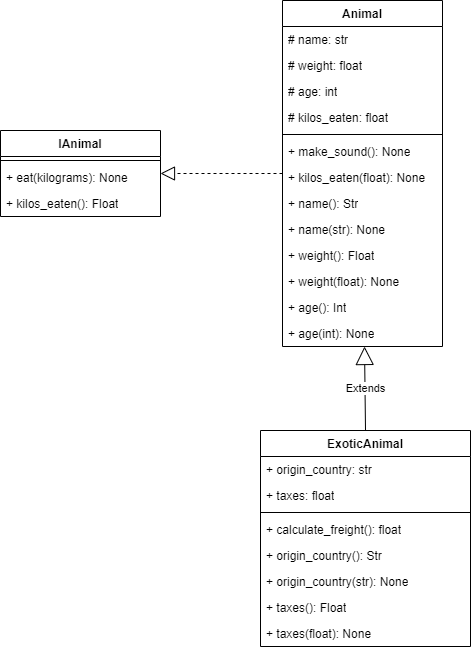

The diagram above was exported from draw.io. Its source (the exported page's mxGraphModel, read from the mxfile embedded in the PNG):
<mxGraphModel dx="953" dy="547" grid="1" gridSize="10" guides="1" tooltips="1" connect="1" arrows="1" fold="1" page="1" pageScale="1" pageWidth="827" pageHeight="1169" background="none" math="0" shadow="0">
  <root>
    <mxCell id="0" />
    <mxCell id="1" parent="0" />
    <mxCell id="2xeNj6NA4ml2Pk_EQhK7-9" value="IAnimal" style="swimlane;fontStyle=1;align=center;verticalAlign=top;childLayout=stackLayout;horizontal=1;startSize=26;horizontalStack=0;resizeParent=1;resizeParentMax=0;resizeLast=0;collapsible=1;marginBottom=0;whiteSpace=wrap;html=1;" vertex="1" parent="1">
      <mxGeometry x="130" y="360" width="160" height="86" as="geometry" />
    </mxCell>
    <mxCell id="2xeNj6NA4ml2Pk_EQhK7-11" value="" style="line;strokeWidth=1;fillColor=none;align=left;verticalAlign=middle;spacingTop=-1;spacingLeft=3;spacingRight=3;rotatable=0;labelPosition=right;points=[];portConstraint=eastwest;strokeColor=inherit;" vertex="1" parent="2xeNj6NA4ml2Pk_EQhK7-9">
      <mxGeometry y="26" width="160" height="8" as="geometry" />
    </mxCell>
    <mxCell id="2xeNj6NA4ml2Pk_EQhK7-12" value="+ eat(kilograms): None" style="text;strokeColor=none;fillColor=none;align=left;verticalAlign=top;spacingLeft=4;spacingRight=4;overflow=hidden;rotatable=0;points=[[0,0.5],[1,0.5]];portConstraint=eastwest;whiteSpace=wrap;html=1;" vertex="1" parent="2xeNj6NA4ml2Pk_EQhK7-9">
      <mxGeometry y="34" width="160" height="26" as="geometry" />
    </mxCell>
    <mxCell id="2xeNj6NA4ml2Pk_EQhK7-13" value="+ kilos_eaten(): Float" style="text;strokeColor=none;fillColor=none;align=left;verticalAlign=top;spacingLeft=4;spacingRight=4;overflow=hidden;rotatable=0;points=[[0,0.5],[1,0.5]];portConstraint=eastwest;whiteSpace=wrap;html=1;" vertex="1" parent="2xeNj6NA4ml2Pk_EQhK7-9">
      <mxGeometry y="60" width="160" height="26" as="geometry" />
    </mxCell>
    <mxCell id="2xeNj6NA4ml2Pk_EQhK7-14" value="Animal" style="swimlane;fontStyle=1;align=center;verticalAlign=top;childLayout=stackLayout;horizontal=1;startSize=26;horizontalStack=0;resizeParent=1;resizeParentMax=0;resizeLast=0;collapsible=1;marginBottom=0;whiteSpace=wrap;html=1;" vertex="1" parent="1">
      <mxGeometry x="412" y="230" width="160" height="346" as="geometry" />
    </mxCell>
    <mxCell id="2xeNj6NA4ml2Pk_EQhK7-25" value="# name: str" style="text;strokeColor=none;fillColor=none;align=left;verticalAlign=top;spacingLeft=4;spacingRight=4;overflow=hidden;rotatable=0;points=[[0,0.5],[1,0.5]];portConstraint=eastwest;whiteSpace=wrap;html=1;" vertex="1" parent="2xeNj6NA4ml2Pk_EQhK7-14">
      <mxGeometry y="26" width="160" height="26" as="geometry" />
    </mxCell>
    <mxCell id="2xeNj6NA4ml2Pk_EQhK7-26" value="# weight: float" style="text;strokeColor=none;fillColor=none;align=left;verticalAlign=top;spacingLeft=4;spacingRight=4;overflow=hidden;rotatable=0;points=[[0,0.5],[1,0.5]];portConstraint=eastwest;whiteSpace=wrap;html=1;" vertex="1" parent="2xeNj6NA4ml2Pk_EQhK7-14">
      <mxGeometry y="52" width="160" height="26" as="geometry" />
    </mxCell>
    <mxCell id="2xeNj6NA4ml2Pk_EQhK7-27" value="# age: int" style="text;strokeColor=none;fillColor=none;align=left;verticalAlign=top;spacingLeft=4;spacingRight=4;overflow=hidden;rotatable=0;points=[[0,0.5],[1,0.5]];portConstraint=eastwest;whiteSpace=wrap;html=1;" vertex="1" parent="2xeNj6NA4ml2Pk_EQhK7-14">
      <mxGeometry y="78" width="160" height="26" as="geometry" />
    </mxCell>
    <mxCell id="2xeNj6NA4ml2Pk_EQhK7-28" value="# kilos_eaten: float" style="text;strokeColor=none;fillColor=none;align=left;verticalAlign=top;spacingLeft=4;spacingRight=4;overflow=hidden;rotatable=0;points=[[0,0.5],[1,0.5]];portConstraint=eastwest;whiteSpace=wrap;html=1;" vertex="1" parent="2xeNj6NA4ml2Pk_EQhK7-14">
      <mxGeometry y="104" width="160" height="26" as="geometry" />
    </mxCell>
    <mxCell id="2xeNj6NA4ml2Pk_EQhK7-15" value="" style="line;strokeWidth=1;fillColor=none;align=left;verticalAlign=middle;spacingTop=-1;spacingLeft=3;spacingRight=3;rotatable=0;labelPosition=right;points=[];portConstraint=eastwest;strokeColor=inherit;" vertex="1" parent="2xeNj6NA4ml2Pk_EQhK7-14">
      <mxGeometry y="130" width="160" height="8" as="geometry" />
    </mxCell>
    <mxCell id="2xeNj6NA4ml2Pk_EQhK7-16" value="+ make_sound(): None" style="text;strokeColor=none;fillColor=none;align=left;verticalAlign=top;spacingLeft=4;spacingRight=4;overflow=hidden;rotatable=0;points=[[0,0.5],[1,0.5]];portConstraint=eastwest;whiteSpace=wrap;html=1;" vertex="1" parent="2xeNj6NA4ml2Pk_EQhK7-14">
      <mxGeometry y="138" width="160" height="26" as="geometry" />
    </mxCell>
    <mxCell id="2xeNj6NA4ml2Pk_EQhK7-17" value="+ kilos_eaten(float): None" style="text;strokeColor=none;fillColor=none;align=left;verticalAlign=top;spacingLeft=4;spacingRight=4;overflow=hidden;rotatable=0;points=[[0,0.5],[1,0.5]];portConstraint=eastwest;whiteSpace=wrap;html=1;" vertex="1" parent="2xeNj6NA4ml2Pk_EQhK7-14">
      <mxGeometry y="164" width="160" height="26" as="geometry" />
    </mxCell>
    <mxCell id="2xeNj6NA4ml2Pk_EQhK7-29" value="+ name(): Str" style="text;strokeColor=none;fillColor=none;align=left;verticalAlign=top;spacingLeft=4;spacingRight=4;overflow=hidden;rotatable=0;points=[[0,0.5],[1,0.5]];portConstraint=eastwest;whiteSpace=wrap;html=1;" vertex="1" parent="2xeNj6NA4ml2Pk_EQhK7-14">
      <mxGeometry y="190" width="160" height="26" as="geometry" />
    </mxCell>
    <mxCell id="2xeNj6NA4ml2Pk_EQhK7-30" value="+ name(str): None" style="text;strokeColor=none;fillColor=none;align=left;verticalAlign=top;spacingLeft=4;spacingRight=4;overflow=hidden;rotatable=0;points=[[0,0.5],[1,0.5]];portConstraint=eastwest;whiteSpace=wrap;html=1;" vertex="1" parent="2xeNj6NA4ml2Pk_EQhK7-14">
      <mxGeometry y="216" width="160" height="26" as="geometry" />
    </mxCell>
    <mxCell id="2xeNj6NA4ml2Pk_EQhK7-31" value="+ weight(): Float" style="text;strokeColor=none;fillColor=none;align=left;verticalAlign=top;spacingLeft=4;spacingRight=4;overflow=hidden;rotatable=0;points=[[0,0.5],[1,0.5]];portConstraint=eastwest;whiteSpace=wrap;html=1;" vertex="1" parent="2xeNj6NA4ml2Pk_EQhK7-14">
      <mxGeometry y="242" width="160" height="26" as="geometry" />
    </mxCell>
    <mxCell id="2xeNj6NA4ml2Pk_EQhK7-32" value="+ weight(float): None" style="text;strokeColor=none;fillColor=none;align=left;verticalAlign=top;spacingLeft=4;spacingRight=4;overflow=hidden;rotatable=0;points=[[0,0.5],[1,0.5]];portConstraint=eastwest;whiteSpace=wrap;html=1;" vertex="1" parent="2xeNj6NA4ml2Pk_EQhK7-14">
      <mxGeometry y="268" width="160" height="26" as="geometry" />
    </mxCell>
    <mxCell id="2xeNj6NA4ml2Pk_EQhK7-33" value="+ age(): Int" style="text;strokeColor=none;fillColor=none;align=left;verticalAlign=top;spacingLeft=4;spacingRight=4;overflow=hidden;rotatable=0;points=[[0,0.5],[1,0.5]];portConstraint=eastwest;whiteSpace=wrap;html=1;" vertex="1" parent="2xeNj6NA4ml2Pk_EQhK7-14">
      <mxGeometry y="294" width="160" height="26" as="geometry" />
    </mxCell>
    <mxCell id="2xeNj6NA4ml2Pk_EQhK7-34" value="+ age(int): None" style="text;strokeColor=none;fillColor=none;align=left;verticalAlign=top;spacingLeft=4;spacingRight=4;overflow=hidden;rotatable=0;points=[[0,0.5],[1,0.5]];portConstraint=eastwest;whiteSpace=wrap;html=1;" vertex="1" parent="2xeNj6NA4ml2Pk_EQhK7-14">
      <mxGeometry y="320" width="160" height="26" as="geometry" />
    </mxCell>
    <mxCell id="2xeNj6NA4ml2Pk_EQhK7-19" value="ExoticAnimal" style="swimlane;fontStyle=1;align=center;verticalAlign=top;childLayout=stackLayout;horizontal=1;startSize=26;horizontalStack=0;resizeParent=1;resizeParentMax=0;resizeLast=0;collapsible=1;marginBottom=0;whiteSpace=wrap;html=1;" vertex="1" parent="1">
      <mxGeometry x="390" y="660" width="210" height="216" as="geometry" />
    </mxCell>
    <mxCell id="2xeNj6NA4ml2Pk_EQhK7-20" value="+ origin_country: str" style="text;strokeColor=none;fillColor=none;align=left;verticalAlign=top;spacingLeft=4;spacingRight=4;overflow=hidden;rotatable=0;points=[[0,0.5],[1,0.5]];portConstraint=eastwest;whiteSpace=wrap;html=1;" vertex="1" parent="2xeNj6NA4ml2Pk_EQhK7-19">
      <mxGeometry y="26" width="210" height="26" as="geometry" />
    </mxCell>
    <mxCell id="2xeNj6NA4ml2Pk_EQhK7-35" value="+ taxes: float" style="text;strokeColor=none;fillColor=none;align=left;verticalAlign=top;spacingLeft=4;spacingRight=4;overflow=hidden;rotatable=0;points=[[0,0.5],[1,0.5]];portConstraint=eastwest;whiteSpace=wrap;html=1;" vertex="1" parent="2xeNj6NA4ml2Pk_EQhK7-19">
      <mxGeometry y="52" width="210" height="26" as="geometry" />
    </mxCell>
    <mxCell id="2xeNj6NA4ml2Pk_EQhK7-21" value="" style="line;strokeWidth=1;fillColor=none;align=left;verticalAlign=middle;spacingTop=-1;spacingLeft=3;spacingRight=3;rotatable=0;labelPosition=right;points=[];portConstraint=eastwest;strokeColor=inherit;" vertex="1" parent="2xeNj6NA4ml2Pk_EQhK7-19">
      <mxGeometry y="78" width="210" height="8" as="geometry" />
    </mxCell>
    <mxCell id="2xeNj6NA4ml2Pk_EQhK7-22" value="+ calculate_freight(): float" style="text;strokeColor=none;fillColor=none;align=left;verticalAlign=top;spacingLeft=4;spacingRight=4;overflow=hidden;rotatable=0;points=[[0,0.5],[1,0.5]];portConstraint=eastwest;whiteSpace=wrap;html=1;" vertex="1" parent="2xeNj6NA4ml2Pk_EQhK7-19">
      <mxGeometry y="86" width="210" height="26" as="geometry" />
    </mxCell>
    <mxCell id="2xeNj6NA4ml2Pk_EQhK7-36" value="+ origin_country(): Str" style="text;strokeColor=none;fillColor=none;align=left;verticalAlign=top;spacingLeft=4;spacingRight=4;overflow=hidden;rotatable=0;points=[[0,0.5],[1,0.5]];portConstraint=eastwest;whiteSpace=wrap;html=1;" vertex="1" parent="2xeNj6NA4ml2Pk_EQhK7-19">
      <mxGeometry y="112" width="210" height="26" as="geometry" />
    </mxCell>
    <mxCell id="2xeNj6NA4ml2Pk_EQhK7-37" value="+ origin_country(str): None" style="text;strokeColor=none;fillColor=none;align=left;verticalAlign=top;spacingLeft=4;spacingRight=4;overflow=hidden;rotatable=0;points=[[0,0.5],[1,0.5]];portConstraint=eastwest;whiteSpace=wrap;html=1;" vertex="1" parent="2xeNj6NA4ml2Pk_EQhK7-19">
      <mxGeometry y="138" width="210" height="26" as="geometry" />
    </mxCell>
    <mxCell id="2xeNj6NA4ml2Pk_EQhK7-38" value="+ taxes(): Float" style="text;strokeColor=none;fillColor=none;align=left;verticalAlign=top;spacingLeft=4;spacingRight=4;overflow=hidden;rotatable=0;points=[[0,0.5],[1,0.5]];portConstraint=eastwest;whiteSpace=wrap;html=1;" vertex="1" parent="2xeNj6NA4ml2Pk_EQhK7-19">
      <mxGeometry y="164" width="210" height="26" as="geometry" />
    </mxCell>
    <mxCell id="2xeNj6NA4ml2Pk_EQhK7-39" value="+ taxes(float): None" style="text;strokeColor=none;fillColor=none;align=left;verticalAlign=top;spacingLeft=4;spacingRight=4;overflow=hidden;rotatable=0;points=[[0,0.5],[1,0.5]];portConstraint=eastwest;whiteSpace=wrap;html=1;" vertex="1" parent="2xeNj6NA4ml2Pk_EQhK7-19">
      <mxGeometry y="190" width="210" height="26" as="geometry" />
    </mxCell>
    <mxCell id="2xeNj6NA4ml2Pk_EQhK7-23" value="" style="endArrow=block;dashed=1;endFill=0;endSize=12;html=1;rounded=0;" edge="1" parent="1" source="2xeNj6NA4ml2Pk_EQhK7-14" target="2xeNj6NA4ml2Pk_EQhK7-9">
      <mxGeometry width="160" relative="1" as="geometry">
        <mxPoint x="373" y="350" as="sourcePoint" />
        <mxPoint x="533" y="350" as="targetPoint" />
      </mxGeometry>
    </mxCell>
    <mxCell id="2xeNj6NA4ml2Pk_EQhK7-24" value="Extends" style="endArrow=block;endSize=16;endFill=0;html=1;rounded=0;exitX=0.5;exitY=0;exitDx=0;exitDy=0;" edge="1" parent="1" source="2xeNj6NA4ml2Pk_EQhK7-19" target="2xeNj6NA4ml2Pk_EQhK7-14">
      <mxGeometry width="160" relative="1" as="geometry">
        <mxPoint x="373" y="350" as="sourcePoint" />
        <mxPoint x="490" y="530" as="targetPoint" />
      </mxGeometry>
    </mxCell>
  </root>
</mxGraphModel>